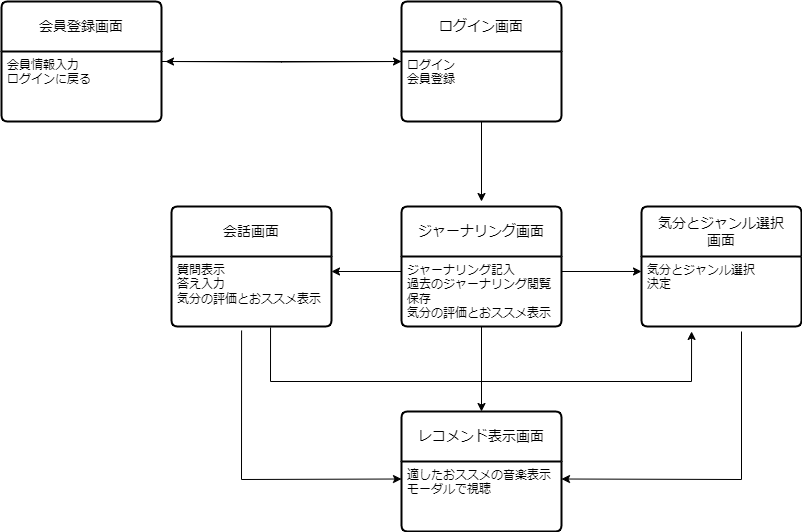

The diagram above was exported from draw.io. Its source (the exported page's mxGraphModel, read from the mxfile embedded in the PNG):
<mxGraphModel dx="1434" dy="780" grid="1" gridSize="10" guides="1" tooltips="1" connect="1" arrows="1" fold="1" page="1" pageScale="1" pageWidth="1400" pageHeight="850" math="0" shadow="0">
  <root>
    <mxCell id="0" />
    <mxCell id="1" parent="0" />
    <mxCell id="J1I1OSnfIpzE7D6Y7ByN-24" value="" style="edgeStyle=orthogonalEdgeStyle;rounded=0;orthogonalLoop=1;jettySize=auto;html=1;entryX=1.025;entryY=0.143;entryDx=0;entryDy=0;entryPerimeter=0;" edge="1" parent="1" target="J1I1OSnfIpzE7D6Y7ByN-13">
      <mxGeometry relative="1" as="geometry">
        <mxPoint x="600" y="160.01" as="sourcePoint" />
        <mxPoint x="480" y="160" as="targetPoint" />
      </mxGeometry>
    </mxCell>
    <mxCell id="J1I1OSnfIpzE7D6Y7ByN-8" value="気分とジャンル選択&lt;div&gt;画面&lt;/div&gt;" style="swimlane;childLayout=stackLayout;horizontal=1;startSize=50;horizontalStack=0;rounded=1;fontSize=14;fontStyle=0;strokeWidth=2;resizeParent=0;resizeLast=1;shadow=0;dashed=0;align=center;arcSize=4;whiteSpace=wrap;html=1;" vertex="1" parent="1">
      <mxGeometry x="840" y="305" width="160" height="120" as="geometry" />
    </mxCell>
    <mxCell id="J1I1OSnfIpzE7D6Y7ByN-9" value="気分とジャンル選択&lt;div&gt;決定&lt;/div&gt;" style="align=left;strokeColor=none;fillColor=none;spacingLeft=4;fontSize=12;verticalAlign=top;resizable=0;rotatable=0;part=1;html=1;" vertex="1" parent="J1I1OSnfIpzE7D6Y7ByN-8">
      <mxGeometry y="50" width="160" height="70" as="geometry" />
    </mxCell>
    <mxCell id="J1I1OSnfIpzE7D6Y7ByN-10" value="会話画面" style="swimlane;childLayout=stackLayout;horizontal=1;startSize=50;horizontalStack=0;rounded=1;fontSize=14;fontStyle=0;strokeWidth=2;resizeParent=0;resizeLast=1;shadow=0;dashed=0;align=center;arcSize=4;whiteSpace=wrap;html=1;" vertex="1" parent="1">
      <mxGeometry x="370" y="305" width="160" height="120" as="geometry" />
    </mxCell>
    <mxCell id="J1I1OSnfIpzE7D6Y7ByN-11" value="質問表示&lt;div&gt;答え入力&lt;/div&gt;&lt;div&gt;気分の評価とおススメ表示&lt;/div&gt;" style="align=left;strokeColor=none;fillColor=none;spacingLeft=4;fontSize=12;verticalAlign=top;resizable=0;rotatable=0;part=1;html=1;" vertex="1" parent="J1I1OSnfIpzE7D6Y7ByN-10">
      <mxGeometry y="50" width="160" height="70" as="geometry" />
    </mxCell>
    <mxCell id="J1I1OSnfIpzE7D6Y7ByN-12" value="会員登録画面" style="swimlane;childLayout=stackLayout;horizontal=1;startSize=50;horizontalStack=0;rounded=1;fontSize=14;fontStyle=0;strokeWidth=2;resizeParent=0;resizeLast=1;shadow=0;dashed=0;align=center;arcSize=4;whiteSpace=wrap;html=1;" vertex="1" parent="1">
      <mxGeometry x="200" y="100" width="160" height="120" as="geometry" />
    </mxCell>
    <mxCell id="J1I1OSnfIpzE7D6Y7ByN-13" value="会員情報入力&lt;div&gt;ログインに戻る&lt;/div&gt;" style="align=left;strokeColor=none;fillColor=none;spacingLeft=4;fontSize=12;verticalAlign=top;resizable=0;rotatable=0;part=1;html=1;" vertex="1" parent="J1I1OSnfIpzE7D6Y7ByN-12">
      <mxGeometry y="50" width="160" height="70" as="geometry" />
    </mxCell>
    <mxCell id="J1I1OSnfIpzE7D6Y7ByN-15" value="ジャーナリング画面" style="swimlane;childLayout=stackLayout;horizontal=1;startSize=50;horizontalStack=0;rounded=1;fontSize=14;fontStyle=0;strokeWidth=2;resizeParent=0;resizeLast=1;shadow=0;dashed=0;align=center;arcSize=4;whiteSpace=wrap;html=1;" vertex="1" parent="1">
      <mxGeometry x="600" y="305" width="160" height="120" as="geometry" />
    </mxCell>
    <mxCell id="J1I1OSnfIpzE7D6Y7ByN-16" value="ジャーナリング記入&lt;div&gt;過去のジャーナリング閲覧&lt;/div&gt;&lt;div&gt;保存&lt;/div&gt;&lt;div&gt;気分の評価とおススメ表示&lt;/div&gt;" style="align=left;strokeColor=none;fillColor=none;spacingLeft=4;fontSize=12;verticalAlign=top;resizable=0;rotatable=0;part=1;html=1;" vertex="1" parent="J1I1OSnfIpzE7D6Y7ByN-15">
      <mxGeometry y="50" width="160" height="70" as="geometry" />
    </mxCell>
    <mxCell id="J1I1OSnfIpzE7D6Y7ByN-18" value="レコメンド表示画面" style="swimlane;childLayout=stackLayout;horizontal=1;startSize=50;horizontalStack=0;rounded=1;fontSize=14;fontStyle=0;strokeWidth=2;resizeParent=0;resizeLast=1;shadow=0;dashed=0;align=center;arcSize=4;whiteSpace=wrap;html=1;" vertex="1" parent="1">
      <mxGeometry x="600" y="510" width="160" height="120" as="geometry" />
    </mxCell>
    <mxCell id="J1I1OSnfIpzE7D6Y7ByN-19" value="適したおススメの音楽表示&lt;div&gt;モーダルで視聴&lt;/div&gt;" style="align=left;strokeColor=none;fillColor=none;spacingLeft=4;fontSize=12;verticalAlign=top;resizable=0;rotatable=0;part=1;html=1;" vertex="1" parent="J1I1OSnfIpzE7D6Y7ByN-18">
      <mxGeometry y="50" width="160" height="70" as="geometry" />
    </mxCell>
    <mxCell id="J1I1OSnfIpzE7D6Y7ByN-22" value="" style="endArrow=classic;html=1;rounded=0;exitX=0.5;exitY=1;exitDx=0;exitDy=0;" edge="1" parent="1">
      <mxGeometry width="50" height="50" relative="1" as="geometry">
        <mxPoint x="680" y="220" as="sourcePoint" />
        <mxPoint x="680" y="300" as="targetPoint" />
      </mxGeometry>
    </mxCell>
    <mxCell id="J1I1OSnfIpzE7D6Y7ByN-25" value="" style="endArrow=classic;html=1;rounded=0;exitX=1.013;exitY=0.114;exitDx=0;exitDy=0;exitPerimeter=0;entryX=0;entryY=0.214;entryDx=0;entryDy=0;entryPerimeter=0;" edge="1" parent="1" target="J1I1OSnfIpzE7D6Y7ByN-9">
      <mxGeometry width="50" height="50" relative="1" as="geometry">
        <mxPoint x="759.9999999999999" y="370" as="sourcePoint" />
        <mxPoint x="830" y="370" as="targetPoint" />
      </mxGeometry>
    </mxCell>
    <mxCell id="J1I1OSnfIpzE7D6Y7ByN-26" value="" style="endArrow=classic;html=1;rounded=0;entryX=0;entryY=0.5;entryDx=0;entryDy=0;" edge="1" parent="1">
      <mxGeometry width="50" height="50" relative="1" as="geometry">
        <mxPoint x="360" y="160" as="sourcePoint" />
        <mxPoint x="600" y="160" as="targetPoint" />
      </mxGeometry>
    </mxCell>
    <mxCell id="J1I1OSnfIpzE7D6Y7ByN-28" value="" style="endArrow=classic;html=1;rounded=0;" edge="1" parent="1">
      <mxGeometry width="50" height="50" relative="1" as="geometry">
        <mxPoint x="600" y="370" as="sourcePoint" />
        <mxPoint x="530" y="370" as="targetPoint" />
      </mxGeometry>
    </mxCell>
    <mxCell id="J1I1OSnfIpzE7D6Y7ByN-29" value="" style="endArrow=classic;html=1;rounded=0;exitX=0.438;exitY=1.057;exitDx=0;exitDy=0;exitPerimeter=0;entryX=0;entryY=0.25;entryDx=0;entryDy=0;" edge="1" parent="1" source="J1I1OSnfIpzE7D6Y7ByN-11" target="J1I1OSnfIpzE7D6Y7ByN-19">
      <mxGeometry width="50" height="50" relative="1" as="geometry">
        <mxPoint x="490" y="510" as="sourcePoint" />
        <mxPoint x="540" y="460" as="targetPoint" />
        <Array as="points">
          <mxPoint x="440" y="578" />
        </Array>
      </mxGeometry>
    </mxCell>
    <mxCell id="J1I1OSnfIpzE7D6Y7ByN-30" value="" style="endArrow=classic;html=1;rounded=0;exitX=0.619;exitY=1.014;exitDx=0;exitDy=0;exitPerimeter=0;entryX=0.313;entryY=1.071;entryDx=0;entryDy=0;entryPerimeter=0;" edge="1" parent="1" source="J1I1OSnfIpzE7D6Y7ByN-11" target="J1I1OSnfIpzE7D6Y7ByN-9">
      <mxGeometry width="50" height="50" relative="1" as="geometry">
        <mxPoint x="670" y="430" as="sourcePoint" />
        <mxPoint x="890" y="480" as="targetPoint" />
        <Array as="points">
          <mxPoint x="469" y="480" />
          <mxPoint x="890" y="480" />
        </Array>
      </mxGeometry>
    </mxCell>
    <mxCell id="J1I1OSnfIpzE7D6Y7ByN-31" value="" style="endArrow=classic;html=1;rounded=0;entryX=0.5;entryY=0;entryDx=0;entryDy=0;exitX=0.5;exitY=1;exitDx=0;exitDy=0;" edge="1" parent="1" source="J1I1OSnfIpzE7D6Y7ByN-16" target="J1I1OSnfIpzE7D6Y7ByN-18">
      <mxGeometry width="50" height="50" relative="1" as="geometry">
        <mxPoint x="680" y="430" as="sourcePoint" />
        <mxPoint x="720" y="380" as="targetPoint" />
      </mxGeometry>
    </mxCell>
    <mxCell id="J1I1OSnfIpzE7D6Y7ByN-35" value="" style="endArrow=classic;html=1;rounded=0;entryX=1;entryY=0.25;entryDx=0;entryDy=0;" edge="1" parent="1" target="J1I1OSnfIpzE7D6Y7ByN-19">
      <mxGeometry width="50" height="50" relative="1" as="geometry">
        <mxPoint x="940" y="430" as="sourcePoint" />
        <mxPoint x="990" y="380" as="targetPoint" />
        <Array as="points">
          <mxPoint x="940" y="578" />
        </Array>
      </mxGeometry>
    </mxCell>
    <mxCell id="J1I1OSnfIpzE7D6Y7ByN-36" value="ログイン画面" style="swimlane;childLayout=stackLayout;horizontal=1;startSize=50;horizontalStack=0;rounded=1;fontSize=14;fontStyle=0;strokeWidth=2;resizeParent=0;resizeLast=1;shadow=0;dashed=0;align=center;arcSize=4;whiteSpace=wrap;html=1;" vertex="1" parent="1">
      <mxGeometry x="600" y="100" width="160" height="120" as="geometry" />
    </mxCell>
    <mxCell id="J1I1OSnfIpzE7D6Y7ByN-37" value="ログイン&lt;div&gt;会員登録&lt;/div&gt;" style="align=left;strokeColor=none;fillColor=none;spacingLeft=4;fontSize=12;verticalAlign=top;resizable=0;rotatable=0;part=1;html=1;" vertex="1" parent="J1I1OSnfIpzE7D6Y7ByN-36">
      <mxGeometry y="50" width="160" height="70" as="geometry" />
    </mxCell>
  </root>
</mxGraphModel>